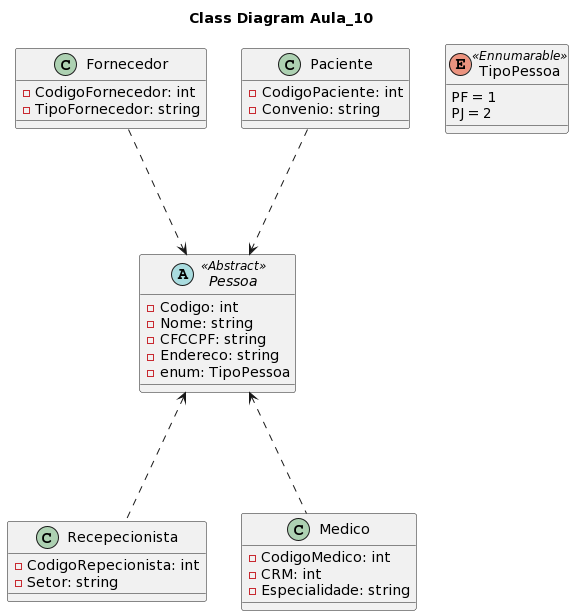

The diagram above was rendered by PlantUML. Its source (embedded in the PNG):
@startuml
title Class Diagram Aula_10


abstract class Pessoa <<Abstract>> {
  - Codigo: int
  - Nome: string
  - CFCCPF: string
  - Endereco: string
  - enum: TipoPessoa
}

class Paciente { 
 - CodigoPaciente: int
 - Convenio: string
}
class Fornecedor { 
 - CodigoFornecedor: int 
 - TipoFornecedor: string
}

class Recepecionista { 
 - CodigoRepecionista: int 
 - Setor: string
}

class Medico { 
 - CodigoMedico: int
 - CRM: int 
 - Especialidade: string
}

enum TipoPessoa <<Ennumarable>> {
  PF = 1
  PJ = 2
}


Pessoa <..up- Paciente
Pessoa <..up- Fornecedor
Pessoa <..down- Medico
Pessoa <..down- Recepecionista
@enduml